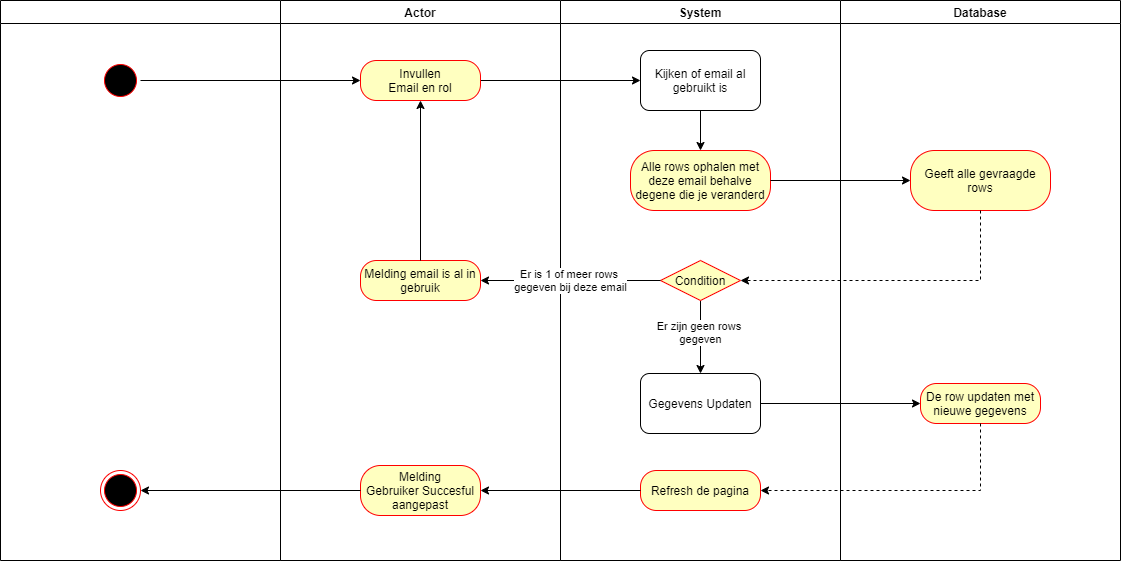

The diagram above was exported from draw.io. Its source (the exported page's mxGraphModel, read from the mxfile embedded in the PNG):
<mxGraphModel dx="1483" dy="880" grid="1" gridSize="10" guides="1" tooltips="1" connect="1" arrows="1" fold="1" page="1" pageScale="1" pageWidth="1169" pageHeight="826" background="#ffffff" math="0" shadow="0">
  <root>
    <mxCell id="zvRDOpibNsldfqn3q_3A-0" />
    <mxCell id="zvRDOpibNsldfqn3q_3A-1" parent="zvRDOpibNsldfqn3q_3A-0" />
    <mxCell id="zvRDOpibNsldfqn3q_3A-2" value="" style="swimlane;whiteSpace=wrap" vertex="1" parent="zvRDOpibNsldfqn3q_3A-1">
      <mxGeometry x="40" y="40" width="280" height="600" as="geometry" />
    </mxCell>
    <mxCell id="zvRDOpibNsldfqn3q_3A-3" value="" style="ellipse;shape=startState;fillColor=#000000;strokeColor=#ff0000;" vertex="1" parent="zvRDOpibNsldfqn3q_3A-2">
      <mxGeometry x="100" y="60" width="40" height="40" as="geometry" />
    </mxCell>
    <mxCell id="zvRDOpibNsldfqn3q_3A-4" value="" style="html=1;shape=endState;fillColor=#000000;strokeColor=#ff0000;" vertex="1" parent="zvRDOpibNsldfqn3q_3A-2">
      <mxGeometry x="100" y="530" width="40" height="40" as="geometry" />
    </mxCell>
    <mxCell id="zvRDOpibNsldfqn3q_3A-5" value="Actor" style="swimlane;whiteSpace=wrap" vertex="1" parent="zvRDOpibNsldfqn3q_3A-1">
      <mxGeometry x="320" y="40" width="280" height="600" as="geometry" />
    </mxCell>
    <mxCell id="nQkx1YkgUW2afqln7abT-1" value="Melding email is al in gebruik" style="rounded=1;whiteSpace=wrap;html=1;arcSize=40;fontColor=#000000;fillColor=#ffffc0;strokeColor=#ff0000;" vertex="1" parent="zvRDOpibNsldfqn3q_3A-5">
      <mxGeometry x="80" y="240" width="120" height="40" as="geometry" />
    </mxCell>
    <mxCell id="nQkx1YkgUW2afqln7abT-10" value="Melding&lt;br&gt;Gebruiker is toegevoegt" style="rounded=1;whiteSpace=wrap;html=1;arcSize=40;fontColor=#000000;fillColor=#ffffc0;strokeColor=#ff0000;" vertex="1" parent="zvRDOpibNsldfqn3q_3A-5">
      <mxGeometry x="80" y="530" width="120" height="40" as="geometry" />
    </mxCell>
    <mxCell id="zvRDOpibNsldfqn3q_3A-10" value="System" style="swimlane;whiteSpace=wrap" vertex="1" parent="zvRDOpibNsldfqn3q_3A-1">
      <mxGeometry x="600" y="40" width="280" height="600" as="geometry" />
    </mxCell>
    <mxCell id="zvRDOpibNsldfqn3q_3A-11" style="edgeStyle=orthogonalEdgeStyle;rounded=0;orthogonalLoop=1;jettySize=auto;html=1;" edge="1" parent="zvRDOpibNsldfqn3q_3A-10" target="zvRDOpibNsldfqn3q_3A-13">
      <mxGeometry relative="1" as="geometry">
        <mxPoint x="140" y="110" as="sourcePoint" />
      </mxGeometry>
    </mxCell>
    <mxCell id="zvRDOpibNsldfqn3q_3A-14" style="edgeStyle=orthogonalEdgeStyle;rounded=0;orthogonalLoop=1;jettySize=auto;html=1;" edge="1" parent="zvRDOpibNsldfqn3q_3A-10" target="zvRDOpibNsldfqn3q_3A-17">
      <mxGeometry relative="1" as="geometry">
        <mxPoint x="140" y="290" as="sourcePoint" />
      </mxGeometry>
    </mxCell>
    <mxCell id="zvRDOpibNsldfqn3q_3A-16" value="Wachtwoorden&amp;nbsp;&lt;br&gt;komen overeen" style="edgeStyle=orthogonalEdgeStyle;rounded=0;orthogonalLoop=1;jettySize=auto;html=1;" edge="1" parent="zvRDOpibNsldfqn3q_3A-10" target="zvRDOpibNsldfqn3q_3A-19">
      <mxGeometry relative="1" as="geometry">
        <mxPoint x="140" y="360" as="sourcePoint" />
      </mxGeometry>
    </mxCell>
    <mxCell id="zvRDOpibNsldfqn3q_3A-18" style="edgeStyle=orthogonalEdgeStyle;rounded=0;orthogonalLoop=1;jettySize=auto;html=1;entryX=0.5;entryY=0;entryDx=0;entryDy=0;" edge="1" parent="zvRDOpibNsldfqn3q_3A-10" target="zvRDOpibNsldfqn3q_3A-21">
      <mxGeometry relative="1" as="geometry">
        <mxPoint x="140" y="480" as="sourcePoint" />
      </mxGeometry>
    </mxCell>
    <mxCell id="zvRDOpibNsldfqn3q_3A-20" style="edgeStyle=orthogonalEdgeStyle;rounded=0;orthogonalLoop=1;jettySize=auto;html=1;entryX=0.5;entryY=0;entryDx=0;entryDy=0;" edge="1" parent="zvRDOpibNsldfqn3q_3A-10" target="zvRDOpibNsldfqn3q_3A-22">
      <mxGeometry relative="1" as="geometry">
        <mxPoint x="140" y="560" as="sourcePoint" />
      </mxGeometry>
    </mxCell>
    <mxCell id="NnHq_ozSAHL_d8Nb1C63-1" style="edgeStyle=orthogonalEdgeStyle;rounded=0;orthogonalLoop=1;jettySize=auto;html=1;entryX=0.5;entryY=0;entryDx=0;entryDy=0;" edge="1" parent="zvRDOpibNsldfqn3q_3A-10" source="IDjw2iMrqESsgRIr2CZ7-0" target="NnHq_ozSAHL_d8Nb1C63-0">
      <mxGeometry relative="1" as="geometry" />
    </mxCell>
    <mxCell id="IDjw2iMrqESsgRIr2CZ7-0" value="Controleren of email al is gebruikt" style="rounded=1;whiteSpace=wrap;html=1;" vertex="1" parent="zvRDOpibNsldfqn3q_3A-10">
      <mxGeometry x="80" y="50" width="120" height="60" as="geometry" />
    </mxCell>
    <mxCell id="NnHq_ozSAHL_d8Nb1C63-0" value="De row opvragen die bij deze email hoort" style="rounded=1;whiteSpace=wrap;html=1;arcSize=40;fontColor=#000000;fillColor=#ffffc0;strokeColor=#ff0000;" vertex="1" parent="zvRDOpibNsldfqn3q_3A-10">
      <mxGeometry x="80" y="150" width="120" height="40" as="geometry" />
    </mxCell>
    <mxCell id="nQkx1YkgUW2afqln7abT-5" value="Er zijn geen rows&amp;nbsp;&lt;br&gt;gegeven" style="edgeStyle=orthogonalEdgeStyle;rounded=0;orthogonalLoop=1;jettySize=auto;html=1;" edge="1" parent="zvRDOpibNsldfqn3q_3A-10" source="NnHq_ozSAHL_d8Nb1C63-7" target="nQkx1YkgUW2afqln7abT-13">
      <mxGeometry relative="1" as="geometry">
        <mxPoint x="140" y="350" as="targetPoint" />
      </mxGeometry>
    </mxCell>
    <mxCell id="NnHq_ozSAHL_d8Nb1C63-7" value="Condition" style="rhombus;whiteSpace=wrap;html=1;fillColor=#ffffc0;strokeColor=#ff0000;" vertex="1" parent="zvRDOpibNsldfqn3q_3A-10">
      <mxGeometry x="100" y="240" width="80" height="40" as="geometry" />
    </mxCell>
    <mxCell id="nQkx1YkgUW2afqln7abT-4" value="Email en Role aan de database geven" style="rounded=1;whiteSpace=wrap;html=1;arcSize=40;fontColor=#000000;fillColor=#ffffc0;strokeColor=#ff0000;" vertex="1" parent="zvRDOpibNsldfqn3q_3A-10">
      <mxGeometry x="80" y="450" width="120" height="40" as="geometry" />
    </mxCell>
    <mxCell id="nQkx1YkgUW2afqln7abT-8" value="Pagina refreshed" style="rounded=1;whiteSpace=wrap;html=1;arcSize=40;fontColor=#000000;fillColor=#ffffc0;strokeColor=#ff0000;" vertex="1" parent="zvRDOpibNsldfqn3q_3A-10">
      <mxGeometry x="80" y="530" width="120" height="40" as="geometry" />
    </mxCell>
    <mxCell id="nQkx1YkgUW2afqln7abT-14" style="edgeStyle=orthogonalEdgeStyle;rounded=0;orthogonalLoop=1;jettySize=auto;html=1;" edge="1" parent="zvRDOpibNsldfqn3q_3A-10" source="nQkx1YkgUW2afqln7abT-13" target="nQkx1YkgUW2afqln7abT-4">
      <mxGeometry relative="1" as="geometry" />
    </mxCell>
    <mxCell id="nQkx1YkgUW2afqln7abT-13" value="Gegevens Toevoegen" style="rounded=1;whiteSpace=wrap;html=1;" vertex="1" parent="zvRDOpibNsldfqn3q_3A-10">
      <mxGeometry x="80" y="350" width="120" height="60" as="geometry" />
    </mxCell>
    <mxCell id="zvRDOpibNsldfqn3q_3A-23" value="Database" style="swimlane;whiteSpace=wrap;startSize=23;" vertex="1" parent="zvRDOpibNsldfqn3q_3A-1">
      <mxGeometry x="880" y="40" width="280" height="600" as="geometry" />
    </mxCell>
    <mxCell id="NnHq_ozSAHL_d8Nb1C63-2" value="Alle rows geven die bij de email hoort&lt;span style=&quot;color: rgba(0 , 0 , 0 , 0) ; font-family: monospace ; font-size: 0px&quot;&gt;%3CmxGraphModel%3E%3Croot%3E%3CmxCell%20id%3D%220%22%2F%3E%3CmxCell%20id%3D%221%22%20parent%3D%220%22%2F%3E%3CmxCell%20id%3D%222%22%20value%3D%22Invullen%26lt%3Bbr%26gt%3BEmail%20en%20rol%22%20style%3D%22rounded%3D1%3BwhiteSpace%3Dwrap%3Bhtml%3D1%3BarcSize%3D40%3BfontColor%3D%23000000%3BfillColor%3D%23ffffc0%3BstrokeColor%3D%23ff0000%3B%22%20vertex%3D%221%22%20parent%3D%221%22%3E%3CmxGeometry%20x%3D%22400%22%20y%3D%22100%22%20width%3D%22120%22%20height%3D%2240%22%20as%3D%22geometry%22%2F%3E%3C%2FmxCell%3E%3C%2Froot%3E%3C%2FmxGraphModel%3E&lt;/span&gt;" style="rounded=1;whiteSpace=wrap;html=1;arcSize=40;fontColor=#000000;fillColor=#ffffc0;strokeColor=#ff0000;" vertex="1" parent="zvRDOpibNsldfqn3q_3A-23">
      <mxGeometry x="80" y="150" width="120" height="40" as="geometry" />
    </mxCell>
    <mxCell id="nQkx1YkgUW2afqln7abT-6" value="email en role worden toegevoegt" style="rounded=1;whiteSpace=wrap;html=1;arcSize=40;fontColor=#000000;fillColor=#ffffc0;strokeColor=#ff0000;" vertex="1" parent="zvRDOpibNsldfqn3q_3A-23">
      <mxGeometry x="80" y="450" width="120" height="40" as="geometry" />
    </mxCell>
    <mxCell id="zvRDOpibNsldfqn3q_3A-27" style="edgeStyle=orthogonalEdgeStyle;rounded=0;orthogonalLoop=1;jettySize=auto;html=1;" edge="1" parent="zvRDOpibNsldfqn3q_3A-1" target="zvRDOpibNsldfqn3q_3A-24">
      <mxGeometry relative="1" as="geometry">
        <mxPoint x="800" y="210" as="sourcePoint" />
      </mxGeometry>
    </mxCell>
    <mxCell id="zvRDOpibNsldfqn3q_3A-28" style="edgeStyle=orthogonalEdgeStyle;rounded=0;orthogonalLoop=1;jettySize=auto;html=1;entryX=1;entryY=0.5;entryDx=0;entryDy=0;dashed=1;" edge="1" parent="zvRDOpibNsldfqn3q_3A-1" source="zvRDOpibNsldfqn3q_3A-24">
      <mxGeometry relative="1" as="geometry">
        <Array as="points">
          <mxPoint x="1020" y="300" />
        </Array>
        <mxPoint x="800" y="300" as="targetPoint" />
      </mxGeometry>
    </mxCell>
    <mxCell id="JGxIwWNT3u5axiOPcli5-3" style="edgeStyle=orthogonalEdgeStyle;rounded=0;orthogonalLoop=1;jettySize=auto;html=1;entryX=0;entryY=0.5;entryDx=0;entryDy=0;" edge="1" parent="zvRDOpibNsldfqn3q_3A-1" source="JGxIwWNT3u5axiOPcli5-0" target="IDjw2iMrqESsgRIr2CZ7-0">
      <mxGeometry relative="1" as="geometry">
        <mxPoint x="680" y="120" as="targetPoint" />
      </mxGeometry>
    </mxCell>
    <mxCell id="JGxIwWNT3u5axiOPcli5-0" value="Invullen&lt;br&gt;Email en rol" style="rounded=1;whiteSpace=wrap;html=1;arcSize=40;fontColor=#000000;fillColor=#ffffc0;strokeColor=#ff0000;" vertex="1" parent="zvRDOpibNsldfqn3q_3A-1">
      <mxGeometry x="400" y="100" width="120" height="40" as="geometry" />
    </mxCell>
    <mxCell id="JGxIwWNT3u5axiOPcli5-1" style="edgeStyle=orthogonalEdgeStyle;rounded=0;orthogonalLoop=1;jettySize=auto;html=1;" edge="1" parent="zvRDOpibNsldfqn3q_3A-1" source="zvRDOpibNsldfqn3q_3A-3" target="JGxIwWNT3u5axiOPcli5-0">
      <mxGeometry relative="1" as="geometry" />
    </mxCell>
    <mxCell id="NnHq_ozSAHL_d8Nb1C63-3" style="edgeStyle=orthogonalEdgeStyle;rounded=0;orthogonalLoop=1;jettySize=auto;html=1;" edge="1" parent="zvRDOpibNsldfqn3q_3A-1" source="NnHq_ozSAHL_d8Nb1C63-0" target="NnHq_ozSAHL_d8Nb1C63-2">
      <mxGeometry relative="1" as="geometry" />
    </mxCell>
    <mxCell id="nQkx1YkgUW2afqln7abT-0" style="edgeStyle=orthogonalEdgeStyle;rounded=0;orthogonalLoop=1;jettySize=auto;html=1;entryX=1;entryY=0.5;entryDx=0;entryDy=0;dashed=1;" edge="1" parent="zvRDOpibNsldfqn3q_3A-1" source="NnHq_ozSAHL_d8Nb1C63-2" target="NnHq_ozSAHL_d8Nb1C63-7">
      <mxGeometry relative="1" as="geometry">
        <Array as="points">
          <mxPoint x="1020" y="300" />
        </Array>
      </mxGeometry>
    </mxCell>
    <mxCell id="nQkx1YkgUW2afqln7abT-2" value="Er is 1 of meer rows&amp;nbsp;&lt;br&gt;gegeven bij deze email" style="edgeStyle=orthogonalEdgeStyle;rounded=0;orthogonalLoop=1;jettySize=auto;html=1;" edge="1" parent="zvRDOpibNsldfqn3q_3A-1" source="NnHq_ozSAHL_d8Nb1C63-7" target="nQkx1YkgUW2afqln7abT-1">
      <mxGeometry relative="1" as="geometry" />
    </mxCell>
    <mxCell id="nQkx1YkgUW2afqln7abT-3" style="edgeStyle=orthogonalEdgeStyle;rounded=0;orthogonalLoop=1;jettySize=auto;html=1;" edge="1" parent="zvRDOpibNsldfqn3q_3A-1" source="nQkx1YkgUW2afqln7abT-1" target="JGxIwWNT3u5axiOPcli5-0">
      <mxGeometry relative="1" as="geometry" />
    </mxCell>
    <mxCell id="nQkx1YkgUW2afqln7abT-7" style="edgeStyle=orthogonalEdgeStyle;rounded=0;orthogonalLoop=1;jettySize=auto;html=1;entryX=0;entryY=0.5;entryDx=0;entryDy=0;" edge="1" parent="zvRDOpibNsldfqn3q_3A-1" source="nQkx1YkgUW2afqln7abT-4" target="nQkx1YkgUW2afqln7abT-6">
      <mxGeometry relative="1" as="geometry" />
    </mxCell>
    <mxCell id="nQkx1YkgUW2afqln7abT-9" style="edgeStyle=orthogonalEdgeStyle;rounded=0;orthogonalLoop=1;jettySize=auto;html=1;entryX=1;entryY=0.5;entryDx=0;entryDy=0;dashed=1;" edge="1" parent="zvRDOpibNsldfqn3q_3A-1" source="nQkx1YkgUW2afqln7abT-6" target="nQkx1YkgUW2afqln7abT-8">
      <mxGeometry relative="1" as="geometry">
        <Array as="points">
          <mxPoint x="1020" y="500" />
        </Array>
      </mxGeometry>
    </mxCell>
    <mxCell id="nQkx1YkgUW2afqln7abT-11" style="edgeStyle=orthogonalEdgeStyle;rounded=0;orthogonalLoop=1;jettySize=auto;html=1;" edge="1" parent="zvRDOpibNsldfqn3q_3A-1" source="nQkx1YkgUW2afqln7abT-8" target="nQkx1YkgUW2afqln7abT-10">
      <mxGeometry relative="1" as="geometry" />
    </mxCell>
    <mxCell id="nQkx1YkgUW2afqln7abT-12" style="edgeStyle=orthogonalEdgeStyle;rounded=0;orthogonalLoop=1;jettySize=auto;html=1;entryX=1;entryY=0.5;entryDx=0;entryDy=0;" edge="1" parent="zvRDOpibNsldfqn3q_3A-1" source="nQkx1YkgUW2afqln7abT-10" target="zvRDOpibNsldfqn3q_3A-4">
      <mxGeometry relative="1" as="geometry" />
    </mxCell>
  </root>
</mxGraphModel>